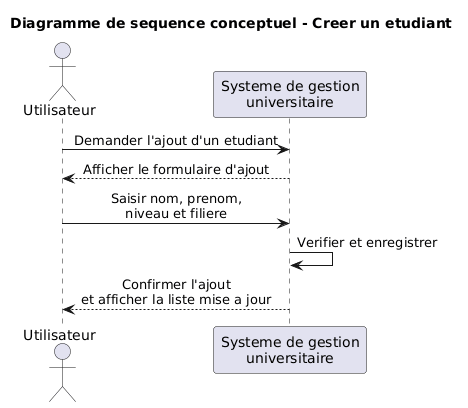

The diagram above was rendered by PlantUML. Its source (embedded in the PNG):
@startuml
title Diagramme de sequence conceptuel - Creer un etudiant

skinparam shadowing false
skinparam sequenceMessageAlign center

actor "Utilisateur" as Utilisateur
participant "Systeme de gestion\nuniversitaire" as Systeme

Utilisateur -> Systeme : Demander l'ajout d'un etudiant
Systeme --> Utilisateur : Afficher le formulaire d'ajout

Utilisateur -> Systeme : Saisir nom, prenom,\nniveau et filiere
Systeme -> Systeme : Verifier et enregistrer
Systeme --> Utilisateur : Confirmer l'ajout\net afficher la liste mise a jour
@enduml